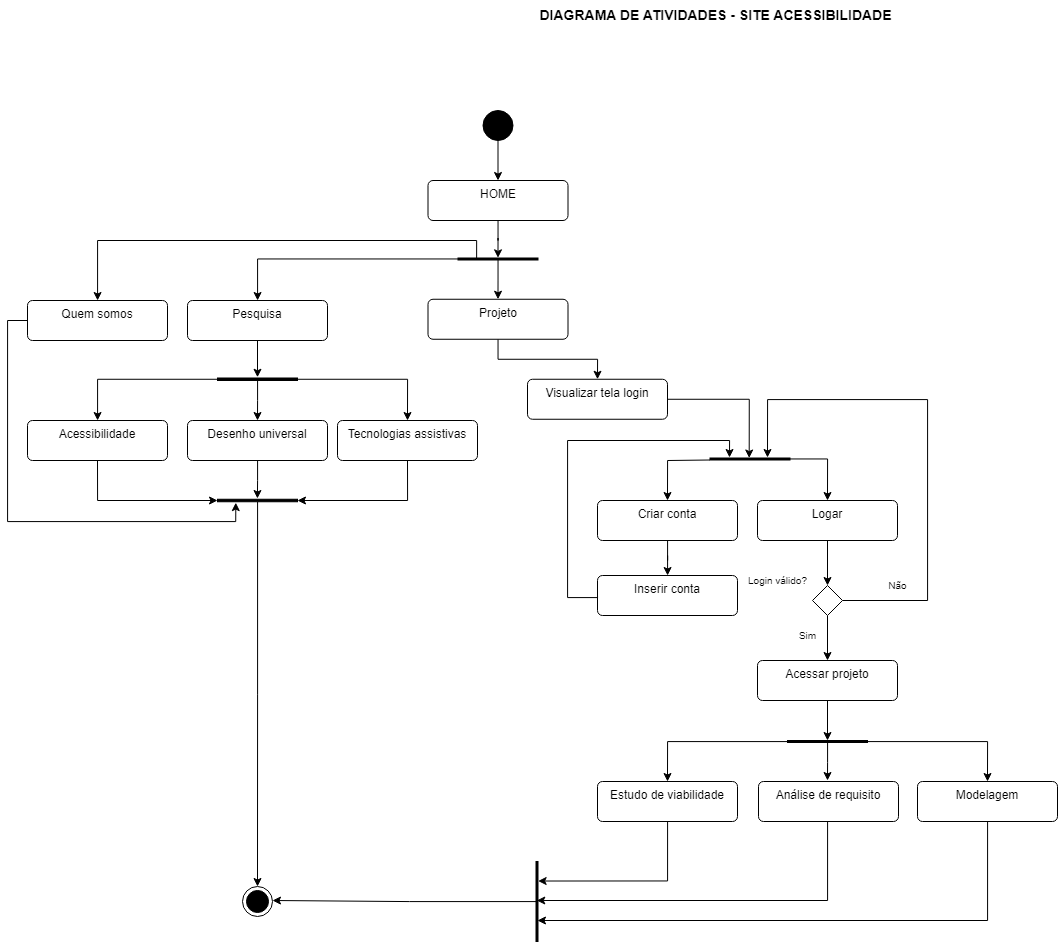

The diagram above was exported from draw.io. Its source (the exported page's mxGraphModel, read from the mxfile embedded in the PNG):
<mxGraphModel dx="2295" dy="948" grid="1" gridSize="10" guides="1" tooltips="1" connect="1" arrows="1" fold="1" page="1" pageScale="1" pageWidth="827" pageHeight="1169" math="0" shadow="0">
  <root>
    <mxCell id="0" />
    <mxCell id="1" parent="0" />
    <mxCell id="PdPPsXka6KHjfOZmXDde-2" value="&lt;font style=&quot;font-size: 14px;&quot;&gt;&lt;b&gt;DIAGRAMA DE ATIVIDADES - SITE ACESSIBILIDADE&lt;/b&gt;&lt;/font&gt;" style="text;html=1;align=center;verticalAlign=middle;resizable=0;points=[];autosize=1;strokeColor=none;fillColor=none;" vertex="1" parent="1">
      <mxGeometry x="498" y="20" width="380" height="30" as="geometry" />
    </mxCell>
    <mxCell id="PdPPsXka6KHjfOZmXDde-90" style="edgeStyle=orthogonalEdgeStyle;rounded=0;orthogonalLoop=1;jettySize=auto;html=1;entryX=0.5;entryY=0;entryDx=0;entryDy=0;" edge="1" parent="1" source="PdPPsXka6KHjfOZmXDde-3" target="PdPPsXka6KHjfOZmXDde-4">
      <mxGeometry relative="1" as="geometry" />
    </mxCell>
    <mxCell id="PdPPsXka6KHjfOZmXDde-3" value="" style="ellipse;fillColor=strokeColor;html=1;" vertex="1" parent="1">
      <mxGeometry x="455.5" y="130" width="30" height="30" as="geometry" />
    </mxCell>
    <mxCell id="PdPPsXka6KHjfOZmXDde-4" value="HOME" style="html=1;align=center;verticalAlign=top;rounded=1;absoluteArcSize=1;arcSize=10;dashed=0;whiteSpace=wrap;" vertex="1" parent="1">
      <mxGeometry x="400.5" y="200" width="140" height="40" as="geometry" />
    </mxCell>
    <mxCell id="PdPPsXka6KHjfOZmXDde-23" style="edgeStyle=orthogonalEdgeStyle;rounded=0;orthogonalLoop=1;jettySize=auto;html=1;entryX=0.5;entryY=0;entryDx=0;entryDy=0;" edge="1" parent="1" source="PdPPsXka6KHjfOZmXDde-6" target="PdPPsXka6KHjfOZmXDde-7">
      <mxGeometry relative="1" as="geometry" />
    </mxCell>
    <mxCell id="PdPPsXka6KHjfOZmXDde-25" style="edgeStyle=orthogonalEdgeStyle;rounded=0;orthogonalLoop=1;jettySize=auto;html=1;" edge="1" parent="1" source="PdPPsXka6KHjfOZmXDde-6" target="PdPPsXka6KHjfOZmXDde-8">
      <mxGeometry relative="1" as="geometry" />
    </mxCell>
    <mxCell id="PdPPsXka6KHjfOZmXDde-28" style="edgeStyle=orthogonalEdgeStyle;rounded=0;orthogonalLoop=1;jettySize=auto;html=1;exitX=0.215;exitY=0.767;exitDx=0;exitDy=0;exitPerimeter=0;" edge="1" parent="1" source="PdPPsXka6KHjfOZmXDde-6" target="PdPPsXka6KHjfOZmXDde-15">
      <mxGeometry relative="1" as="geometry">
        <mxPoint x="450" y="260" as="sourcePoint" />
        <Array as="points">
          <mxPoint x="449" y="260" />
          <mxPoint x="70" y="260" />
        </Array>
      </mxGeometry>
    </mxCell>
    <mxCell id="PdPPsXka6KHjfOZmXDde-6" value="" style="html=1;points=[];perimeter=orthogonalPerimeter;fillColor=strokeColor;rotation=90;" vertex="1" parent="1">
      <mxGeometry x="469.5" y="238.5" width="2" height="80" as="geometry" />
    </mxCell>
    <mxCell id="PdPPsXka6KHjfOZmXDde-68" value="" style="edgeStyle=orthogonalEdgeStyle;rounded=0;orthogonalLoop=1;jettySize=auto;html=1;entryX=0.5;entryY=0;entryDx=0;entryDy=0;" edge="1" parent="1" source="PdPPsXka6KHjfOZmXDde-7" target="PdPPsXka6KHjfOZmXDde-41">
      <mxGeometry relative="1" as="geometry" />
    </mxCell>
    <mxCell id="PdPPsXka6KHjfOZmXDde-7" value="Projeto" style="html=1;align=center;verticalAlign=top;rounded=1;absoluteArcSize=1;arcSize=10;dashed=0;whiteSpace=wrap;" vertex="1" parent="1">
      <mxGeometry x="400.5" y="318.75" width="140" height="40" as="geometry" />
    </mxCell>
    <mxCell id="PdPPsXka6KHjfOZmXDde-8" value="Pesquisa" style="html=1;align=center;verticalAlign=top;rounded=1;absoluteArcSize=1;arcSize=10;dashed=0;whiteSpace=wrap;" vertex="1" parent="1">
      <mxGeometry x="160" y="320" width="140" height="40" as="geometry" />
    </mxCell>
    <mxCell id="PdPPsXka6KHjfOZmXDde-15" value="Quem somos" style="html=1;align=center;verticalAlign=top;rounded=1;absoluteArcSize=1;arcSize=10;dashed=0;whiteSpace=wrap;" vertex="1" parent="1">
      <mxGeometry y="320" width="140" height="40" as="geometry" />
    </mxCell>
    <mxCell id="PdPPsXka6KHjfOZmXDde-18" value="Desenho universal" style="html=1;align=center;verticalAlign=top;rounded=1;absoluteArcSize=1;arcSize=10;dashed=0;whiteSpace=wrap;" vertex="1" parent="1">
      <mxGeometry x="160" y="440" width="140" height="40" as="geometry" />
    </mxCell>
    <mxCell id="PdPPsXka6KHjfOZmXDde-29" style="edgeStyle=orthogonalEdgeStyle;rounded=0;orthogonalLoop=1;jettySize=auto;html=1;" edge="1" parent="1" source="PdPPsXka6KHjfOZmXDde-19" target="PdPPsXka6KHjfOZmXDde-27">
      <mxGeometry relative="1" as="geometry" />
    </mxCell>
    <mxCell id="PdPPsXka6KHjfOZmXDde-32" style="edgeStyle=orthogonalEdgeStyle;rounded=0;orthogonalLoop=1;jettySize=auto;html=1;entryX=0.5;entryY=0;entryDx=0;entryDy=0;" edge="1" parent="1" source="PdPPsXka6KHjfOZmXDde-19" target="PdPPsXka6KHjfOZmXDde-26">
      <mxGeometry relative="1" as="geometry" />
    </mxCell>
    <mxCell id="PdPPsXka6KHjfOZmXDde-19" value="" style="html=1;points=[];perimeter=orthogonalPerimeter;fillColor=strokeColor;rotation=90;" vertex="1" parent="1">
      <mxGeometry x="228.75" y="358.75" width="2.5" height="80" as="geometry" />
    </mxCell>
    <mxCell id="PdPPsXka6KHjfOZmXDde-20" style="edgeStyle=orthogonalEdgeStyle;rounded=0;orthogonalLoop=1;jettySize=auto;html=1;entryX=0.5;entryY=0.5;entryDx=0;entryDy=0;entryPerimeter=0;" edge="1" parent="1">
      <mxGeometry relative="1" as="geometry">
        <mxPoint x="230" y="360" as="sourcePoint" />
        <mxPoint x="230" y="396.75" as="targetPoint" />
      </mxGeometry>
    </mxCell>
    <mxCell id="PdPPsXka6KHjfOZmXDde-21" style="edgeStyle=orthogonalEdgeStyle;rounded=0;orthogonalLoop=1;jettySize=auto;html=1;entryX=0.5;entryY=0;entryDx=0;entryDy=0;" edge="1" parent="1" source="PdPPsXka6KHjfOZmXDde-19" target="PdPPsXka6KHjfOZmXDde-18">
      <mxGeometry relative="1" as="geometry" />
    </mxCell>
    <mxCell id="PdPPsXka6KHjfOZmXDde-24" style="edgeStyle=orthogonalEdgeStyle;rounded=0;orthogonalLoop=1;jettySize=auto;html=1;entryX=-0.089;entryY=0.5;entryDx=0;entryDy=0;entryPerimeter=0;" edge="1" parent="1" source="PdPPsXka6KHjfOZmXDde-4" target="PdPPsXka6KHjfOZmXDde-6">
      <mxGeometry relative="1" as="geometry" />
    </mxCell>
    <mxCell id="PdPPsXka6KHjfOZmXDde-36" style="edgeStyle=orthogonalEdgeStyle;rounded=0;orthogonalLoop=1;jettySize=auto;html=1;entryX=0.5;entryY=0;entryDx=0;entryDy=0;entryPerimeter=0;exitX=0.5;exitY=1;exitDx=0;exitDy=0;" edge="1" parent="1" source="PdPPsXka6KHjfOZmXDde-26" target="PdPPsXka6KHjfOZmXDde-33">
      <mxGeometry relative="1" as="geometry">
        <mxPoint x="380" y="520" as="targetPoint" />
      </mxGeometry>
    </mxCell>
    <mxCell id="PdPPsXka6KHjfOZmXDde-26" value="Tecnologias assistivas" style="html=1;align=center;verticalAlign=top;rounded=1;absoluteArcSize=1;arcSize=10;dashed=0;whiteSpace=wrap;" vertex="1" parent="1">
      <mxGeometry x="310" y="440" width="140" height="40" as="geometry" />
    </mxCell>
    <mxCell id="PdPPsXka6KHjfOZmXDde-27" value="Acessibilidade" style="html=1;align=center;verticalAlign=top;rounded=1;absoluteArcSize=1;arcSize=10;dashed=0;whiteSpace=wrap;" vertex="1" parent="1">
      <mxGeometry y="440" width="140" height="40" as="geometry" />
    </mxCell>
    <mxCell id="PdPPsXka6KHjfOZmXDde-38" style="edgeStyle=orthogonalEdgeStyle;rounded=0;orthogonalLoop=1;jettySize=auto;html=1;entryX=0.5;entryY=0;entryDx=0;entryDy=0;" edge="1" parent="1" source="PdPPsXka6KHjfOZmXDde-33" target="PdPPsXka6KHjfOZmXDde-40">
      <mxGeometry relative="1" as="geometry">
        <mxPoint x="229.99999999999994" y="560" as="targetPoint" />
      </mxGeometry>
    </mxCell>
    <mxCell id="PdPPsXka6KHjfOZmXDde-33" value="" style="html=1;points=[];perimeter=orthogonalPerimeter;fillColor=strokeColor;rotation=90;" vertex="1" parent="1">
      <mxGeometry x="228.75" y="480" width="2.5" height="80" as="geometry" />
    </mxCell>
    <mxCell id="PdPPsXka6KHjfOZmXDde-34" style="edgeStyle=orthogonalEdgeStyle;rounded=0;orthogonalLoop=1;jettySize=auto;html=1;entryX=0.5;entryY=1;entryDx=0;entryDy=0;entryPerimeter=0;exitX=0.5;exitY=1;exitDx=0;exitDy=0;" edge="1" parent="1" source="PdPPsXka6KHjfOZmXDde-27" target="PdPPsXka6KHjfOZmXDde-33">
      <mxGeometry relative="1" as="geometry" />
    </mxCell>
    <mxCell id="PdPPsXka6KHjfOZmXDde-39" style="edgeStyle=orthogonalEdgeStyle;rounded=0;orthogonalLoop=1;jettySize=auto;html=1;entryX=-0.3;entryY=0.501;entryDx=0;entryDy=0;entryPerimeter=0;" edge="1" parent="1" source="PdPPsXka6KHjfOZmXDde-18" target="PdPPsXka6KHjfOZmXDde-33">
      <mxGeometry relative="1" as="geometry" />
    </mxCell>
    <mxCell id="PdPPsXka6KHjfOZmXDde-40" value="" style="ellipse;html=1;shape=endState;fillColor=strokeColor;" vertex="1" parent="1">
      <mxGeometry x="215" y="906" width="30" height="30" as="geometry" />
    </mxCell>
    <mxCell id="PdPPsXka6KHjfOZmXDde-41" value="Visualizar tela login" style="html=1;align=center;verticalAlign=top;rounded=1;absoluteArcSize=1;arcSize=10;dashed=0;whiteSpace=wrap;" vertex="1" parent="1">
      <mxGeometry x="500" y="398.75" width="140" height="40" as="geometry" />
    </mxCell>
    <mxCell id="PdPPsXka6KHjfOZmXDde-47" style="edgeStyle=orthogonalEdgeStyle;rounded=0;orthogonalLoop=1;jettySize=auto;html=1;entryX=0.5;entryY=0;entryDx=0;entryDy=0;" edge="1" parent="1" source="PdPPsXka6KHjfOZmXDde-42" target="PdPPsXka6KHjfOZmXDde-45">
      <mxGeometry relative="1" as="geometry">
        <mxPoint x="630" y="510" as="targetPoint" />
        <Array as="points">
          <mxPoint x="640" y="480" />
        </Array>
      </mxGeometry>
    </mxCell>
    <mxCell id="PdPPsXka6KHjfOZmXDde-48" style="edgeStyle=orthogonalEdgeStyle;rounded=0;orthogonalLoop=1;jettySize=auto;html=1;entryX=0.5;entryY=0;entryDx=0;entryDy=0;" edge="1" parent="1" source="PdPPsXka6KHjfOZmXDde-42" target="PdPPsXka6KHjfOZmXDde-44">
      <mxGeometry relative="1" as="geometry">
        <mxPoint x="810" y="510" as="targetPoint" />
        <Array as="points">
          <mxPoint x="800" y="479" />
        </Array>
      </mxGeometry>
    </mxCell>
    <mxCell id="PdPPsXka6KHjfOZmXDde-42" value="" style="html=1;points=[];perimeter=orthogonalPerimeter;fillColor=strokeColor;rotation=90;" vertex="1" parent="1">
      <mxGeometry x="721.5" y="438.5" width="2" height="80" as="geometry" />
    </mxCell>
    <mxCell id="PdPPsXka6KHjfOZmXDde-43" style="edgeStyle=orthogonalEdgeStyle;rounded=0;orthogonalLoop=1;jettySize=auto;html=1;entryX=-0.005;entryY=0.51;entryDx=0;entryDy=0;entryPerimeter=0;" edge="1" parent="1" source="PdPPsXka6KHjfOZmXDde-41" target="PdPPsXka6KHjfOZmXDde-42">
      <mxGeometry relative="1" as="geometry" />
    </mxCell>
    <mxCell id="PdPPsXka6KHjfOZmXDde-56" style="edgeStyle=orthogonalEdgeStyle;rounded=0;orthogonalLoop=1;jettySize=auto;html=1;" edge="1" parent="1" source="PdPPsXka6KHjfOZmXDde-44" target="PdPPsXka6KHjfOZmXDde-51">
      <mxGeometry relative="1" as="geometry" />
    </mxCell>
    <mxCell id="PdPPsXka6KHjfOZmXDde-44" value="Logar&lt;div&gt;&lt;br&gt;&lt;/div&gt;" style="html=1;align=center;verticalAlign=top;rounded=1;absoluteArcSize=1;arcSize=10;dashed=0;whiteSpace=wrap;" vertex="1" parent="1">
      <mxGeometry x="730" y="520" width="140" height="40" as="geometry" />
    </mxCell>
    <mxCell id="PdPPsXka6KHjfOZmXDde-53" value="" style="edgeStyle=orthogonalEdgeStyle;rounded=0;orthogonalLoop=1;jettySize=auto;html=1;" edge="1" parent="1" source="PdPPsXka6KHjfOZmXDde-45" target="PdPPsXka6KHjfOZmXDde-52">
      <mxGeometry relative="1" as="geometry" />
    </mxCell>
    <mxCell id="PdPPsXka6KHjfOZmXDde-45" value="Criar conta" style="html=1;align=center;verticalAlign=top;rounded=1;absoluteArcSize=1;arcSize=10;dashed=0;whiteSpace=wrap;" vertex="1" parent="1">
      <mxGeometry x="570" y="520" width="140" height="40" as="geometry" />
    </mxCell>
    <mxCell id="PdPPsXka6KHjfOZmXDde-65" value="" style="edgeStyle=orthogonalEdgeStyle;rounded=0;orthogonalLoop=1;jettySize=auto;html=1;" edge="1" parent="1" source="PdPPsXka6KHjfOZmXDde-51" target="PdPPsXka6KHjfOZmXDde-54">
      <mxGeometry relative="1" as="geometry" />
    </mxCell>
    <mxCell id="PdPPsXka6KHjfOZmXDde-67" style="edgeStyle=orthogonalEdgeStyle;rounded=0;orthogonalLoop=1;jettySize=auto;html=1;exitX=1;exitY=0.5;exitDx=0;exitDy=0;" edge="1" parent="1" source="PdPPsXka6KHjfOZmXDde-51">
      <mxGeometry relative="1" as="geometry">
        <mxPoint x="740" y="477" as="targetPoint" />
        <mxPoint x="815" y="617" as="sourcePoint" />
        <Array as="points">
          <mxPoint x="900" y="620" />
          <mxPoint x="900" y="419" />
          <mxPoint x="740" y="419" />
        </Array>
      </mxGeometry>
    </mxCell>
    <mxCell id="PdPPsXka6KHjfOZmXDde-51" value="" style="rhombus;" vertex="1" parent="1">
      <mxGeometry x="785" y="605" width="30" height="30" as="geometry" />
    </mxCell>
    <mxCell id="PdPPsXka6KHjfOZmXDde-52" value="Inserir conta&lt;span style=&quot;color: rgba(0, 0, 0, 0); font-family: monospace; font-size: 0px; text-align: start; white-space: nowrap;&quot;&gt;%3CmxGraphModel%3E%3Croot%3E%3CmxCell%20id%3D%220%22%2F%3E%3CmxCell%20id%3D%221%22%20parent%3D%220%22%2F%3E%3CmxCell%20id%3D%222%22%20value%3D%22Criar%20conta%22%20style%3D%22html%3D1%3Balign%3Dcenter%3BverticalAlign%3Dtop%3Brounded%3D1%3BabsoluteArcSize%3D1%3BarcSize%3D10%3Bdashed%3D0%3BwhiteSpace%3Dwrap%3B%22%20vertex%3D%221%22%20parent%3D%221%22%3E%3CmxGeometry%20x%3D%22560%22%20y%3D%22520%22%20width%3D%22140%22%20height%3D%2240%22%20as%3D%22geometry%22%2F%3E%3C%2FmxCell%3E%3C%2Froot%3E%3C%2FmxGraphModel%3E&lt;/span&gt;" style="html=1;align=center;verticalAlign=top;rounded=1;absoluteArcSize=1;arcSize=10;dashed=0;whiteSpace=wrap;" vertex="1" parent="1">
      <mxGeometry x="570" y="595" width="140" height="40" as="geometry" />
    </mxCell>
    <mxCell id="PdPPsXka6KHjfOZmXDde-76" value="" style="edgeStyle=orthogonalEdgeStyle;rounded=0;orthogonalLoop=1;jettySize=auto;html=1;" edge="1" parent="1" source="PdPPsXka6KHjfOZmXDde-54" target="PdPPsXka6KHjfOZmXDde-75">
      <mxGeometry relative="1" as="geometry" />
    </mxCell>
    <mxCell id="PdPPsXka6KHjfOZmXDde-54" value="Acessar projeto" style="html=1;align=center;verticalAlign=top;rounded=1;absoluteArcSize=1;arcSize=10;dashed=0;whiteSpace=wrap;" vertex="1" parent="1">
      <mxGeometry x="730" y="680" width="140" height="40" as="geometry" />
    </mxCell>
    <mxCell id="PdPPsXka6KHjfOZmXDde-57" value="&lt;font style=&quot;font-size: 10px;&quot;&gt;Login válido?&lt;/font&gt;" style="text;html=1;align=center;verticalAlign=middle;resizable=0;points=[];autosize=1;strokeColor=none;fillColor=none;" vertex="1" parent="1">
      <mxGeometry x="710" y="585" width="80" height="30" as="geometry" />
    </mxCell>
    <mxCell id="PdPPsXka6KHjfOZmXDde-59" value="&lt;span style=&quot;font-size: 10px;&quot;&gt;Não&lt;/span&gt;" style="text;html=1;align=center;verticalAlign=middle;resizable=0;points=[];autosize=1;strokeColor=none;fillColor=none;" vertex="1" parent="1">
      <mxGeometry x="850" y="590" width="40" height="30" as="geometry" />
    </mxCell>
    <mxCell id="PdPPsXka6KHjfOZmXDde-63" value="&lt;span style=&quot;font-size: 10px;&quot;&gt;Sim&lt;/span&gt;" style="text;html=1;align=center;verticalAlign=middle;resizable=0;points=[];autosize=1;strokeColor=none;fillColor=none;" vertex="1" parent="1">
      <mxGeometry x="760" y="640" width="40" height="30" as="geometry" />
    </mxCell>
    <mxCell id="PdPPsXka6KHjfOZmXDde-70" style="edgeStyle=orthogonalEdgeStyle;rounded=0;orthogonalLoop=1;jettySize=auto;html=1;exitX=0;exitY=0.5;exitDx=0;exitDy=0;" edge="1" parent="1" source="PdPPsXka6KHjfOZmXDde-52">
      <mxGeometry relative="1" as="geometry">
        <mxPoint x="560" y="617.0000000000001" as="sourcePoint" />
        <mxPoint x="702" y="477" as="targetPoint" />
        <Array as="points">
          <mxPoint x="570" y="617" />
          <mxPoint x="540" y="617" />
          <mxPoint x="540" y="460" />
          <mxPoint x="702" y="460" />
        </Array>
      </mxGeometry>
    </mxCell>
    <mxCell id="PdPPsXka6KHjfOZmXDde-71" value="Análise de requisito" style="html=1;align=center;verticalAlign=top;rounded=1;absoluteArcSize=1;arcSize=10;dashed=0;whiteSpace=wrap;" vertex="1" parent="1">
      <mxGeometry x="731" y="801" width="140" height="40" as="geometry" />
    </mxCell>
    <mxCell id="PdPPsXka6KHjfOZmXDde-72" value="Modelagem" style="html=1;align=center;verticalAlign=top;rounded=1;absoluteArcSize=1;arcSize=10;dashed=0;whiteSpace=wrap;" vertex="1" parent="1">
      <mxGeometry x="890" y="801" width="140" height="40" as="geometry" />
    </mxCell>
    <mxCell id="PdPPsXka6KHjfOZmXDde-73" value="Estudo de viabilidade" style="html=1;align=center;verticalAlign=top;rounded=1;absoluteArcSize=1;arcSize=10;dashed=0;whiteSpace=wrap;" vertex="1" parent="1">
      <mxGeometry x="570" y="801" width="140" height="40" as="geometry" />
    </mxCell>
    <mxCell id="PdPPsXka6KHjfOZmXDde-74" value="" style="html=1;points=[];perimeter=orthogonalPerimeter;fillColor=strokeColor;rotation=-180;" vertex="1" parent="1">
      <mxGeometry x="508.5" y="881" width="2" height="80" as="geometry" />
    </mxCell>
    <mxCell id="PdPPsXka6KHjfOZmXDde-79" style="edgeStyle=orthogonalEdgeStyle;rounded=0;orthogonalLoop=1;jettySize=auto;html=1;" edge="1" parent="1" source="PdPPsXka6KHjfOZmXDde-75">
      <mxGeometry relative="1" as="geometry">
        <mxPoint x="800" y="800" as="targetPoint" />
      </mxGeometry>
    </mxCell>
    <mxCell id="PdPPsXka6KHjfOZmXDde-75" value="" style="html=1;points=[];perimeter=orthogonalPerimeter;fillColor=strokeColor;rotation=90;" vertex="1" parent="1">
      <mxGeometry x="799" y="721" width="2" height="80" as="geometry" />
    </mxCell>
    <mxCell id="PdPPsXka6KHjfOZmXDde-80" style="edgeStyle=orthogonalEdgeStyle;rounded=0;orthogonalLoop=1;jettySize=auto;html=1;entryX=0.5;entryY=0;entryDx=0;entryDy=0;" edge="1" parent="1" source="PdPPsXka6KHjfOZmXDde-75" target="PdPPsXka6KHjfOZmXDde-72">
      <mxGeometry relative="1" as="geometry">
        <mxPoint x="990" y="790" as="targetPoint" />
      </mxGeometry>
    </mxCell>
    <mxCell id="PdPPsXka6KHjfOZmXDde-81" style="edgeStyle=orthogonalEdgeStyle;rounded=0;orthogonalLoop=1;jettySize=auto;html=1;entryX=0.5;entryY=0;entryDx=0;entryDy=0;" edge="1" parent="1" source="PdPPsXka6KHjfOZmXDde-75" target="PdPPsXka6KHjfOZmXDde-73">
      <mxGeometry relative="1" as="geometry" />
    </mxCell>
    <mxCell id="PdPPsXka6KHjfOZmXDde-82" style="edgeStyle=orthogonalEdgeStyle;rounded=0;orthogonalLoop=1;jettySize=auto;html=1;entryX=-0.06;entryY=0.756;entryDx=0;entryDy=0;entryPerimeter=0;" edge="1" parent="1" source="PdPPsXka6KHjfOZmXDde-73" target="PdPPsXka6KHjfOZmXDde-74">
      <mxGeometry relative="1" as="geometry">
        <Array as="points">
          <mxPoint x="640" y="901" />
        </Array>
      </mxGeometry>
    </mxCell>
    <mxCell id="PdPPsXka6KHjfOZmXDde-83" style="edgeStyle=orthogonalEdgeStyle;rounded=0;orthogonalLoop=1;jettySize=auto;html=1;entryX=0.583;entryY=0.508;entryDx=0;entryDy=0;entryPerimeter=0;" edge="1" parent="1" source="PdPPsXka6KHjfOZmXDde-71" target="PdPPsXka6KHjfOZmXDde-74">
      <mxGeometry relative="1" as="geometry">
        <mxPoint x="520" y="920" as="targetPoint" />
        <Array as="points">
          <mxPoint x="800" y="920" />
          <mxPoint x="509" y="920" />
        </Array>
      </mxGeometry>
    </mxCell>
    <mxCell id="PdPPsXka6KHjfOZmXDde-84" style="edgeStyle=orthogonalEdgeStyle;rounded=0;orthogonalLoop=1;jettySize=auto;html=1;" edge="1" parent="1" source="PdPPsXka6KHjfOZmXDde-72">
      <mxGeometry relative="1" as="geometry">
        <mxPoint x="510" y="940" as="targetPoint" />
        <Array as="points">
          <mxPoint x="960" y="940" />
        </Array>
      </mxGeometry>
    </mxCell>
    <mxCell id="PdPPsXka6KHjfOZmXDde-85" style="edgeStyle=orthogonalEdgeStyle;rounded=0;orthogonalLoop=1;jettySize=auto;html=1;entryX=1;entryY=0.5;entryDx=0;entryDy=0;" edge="1" parent="1" source="PdPPsXka6KHjfOZmXDde-74" target="PdPPsXka6KHjfOZmXDde-40">
      <mxGeometry relative="1" as="geometry">
        <Array as="points">
          <mxPoint x="382" y="921" />
          <mxPoint x="245" y="920" />
        </Array>
      </mxGeometry>
    </mxCell>
    <mxCell id="PdPPsXka6KHjfOZmXDde-93" style="edgeStyle=orthogonalEdgeStyle;rounded=0;orthogonalLoop=1;jettySize=auto;html=1;entryX=1.357;entryY=0.771;entryDx=0;entryDy=0;entryPerimeter=0;" edge="1" parent="1" source="PdPPsXka6KHjfOZmXDde-15" target="PdPPsXka6KHjfOZmXDde-33">
      <mxGeometry relative="1" as="geometry">
        <Array as="points">
          <mxPoint x="-20" y="340" />
          <mxPoint x="-20" y="541" />
          <mxPoint x="208" y="541" />
        </Array>
      </mxGeometry>
    </mxCell>
  </root>
</mxGraphModel>